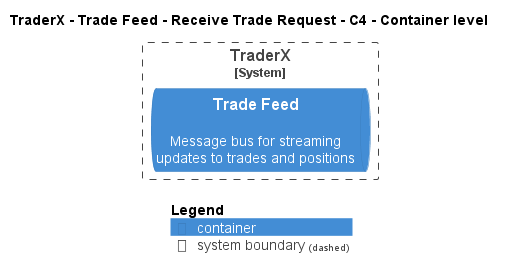

The diagram above was rendered by PlantUML. Its source (embedded in the PNG):
@startuml
!pragma layout smetana
!include ..\..\..\..\..\..\..\.c4s\C4_Container.puml

AddElementTag("c4interflow:lifecycle:new", $bgColor=green, $fontColor=#ffffff, $borderColor=green, $shadowing="False")
AddElementTag("c4interflow:lifecycle:changed", $bgColor=orange, $fontColor=#ffffff, $borderColor=orange, $shadowing="False")
AddElementTag("c4interflow:lifecycle:removed", $bgColor=red, $fontColor=#ffffff, $borderColor=red, $shadowing="False")

AddRelTag("c4interflow:lifecycle:new", $textColor=green, $lineColor=green)
AddRelTag("c4interflow:lifecycle:changed", $textColor=orange, $lineColor=orange)
AddRelTag("c4interflow:lifecycle:removed", $textColor=red, $lineColor=red)

SHOW_PERSON_PORTRAIT()
LAYOUT_TOP_DOWN()

skinparam linetype polyline

title TraderX - Trade Feed - Receive Trade Request - C4 - Container level


System_Boundary(TraderX.SoftwareSystems.TraderX, "TraderX") {
    ContainerQueue(TraderX.SoftwareSystems.TraderX.Containers.TradeFeed, "Trade Feed", "", "Message bus for streaming updates to trades and positions")
}



SHOW_LEGEND()
@enduml